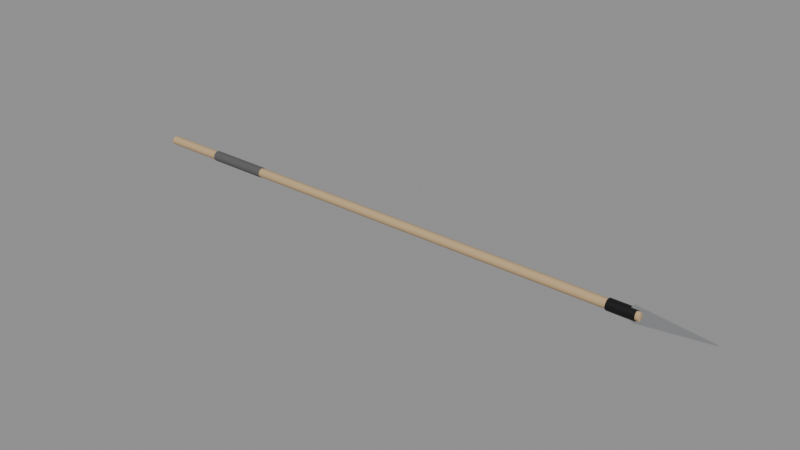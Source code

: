 # Source: SM_Spear.blend  (saved by Blender 5.3.31; exported with 4.5.12 LTS)
import bpy
from mathutils import Matrix  # noqa: F401  (used for matrix-valued properties, if any)

bpy.ops.wm.read_factory_settings(use_empty=True)
scene = bpy.context.scene
scene.name = 'Scene'

# ---- materials (node trees are filled in below, after node groups)
mat_m_lightwood = bpy.data.materials.new('M_LightWood')
mat_m_lightwood.diffuse_color = (0.55, 0.38, 0.2, 1.0)
mat_m_blade = bpy.data.materials.new('M_Blade')
mat_m_blade.diffuse_color = (0.75, 0.76, 0.78, 1.0)
mat_m_darksteel = bpy.data.materials.new('M_DarkSteel')
mat_m_darksteel.diffuse_color = (0.02, 0.02, 0.022, 1.0)
mat_m_fabric = bpy.data.materials.new('M_Fabric')
mat_m_fabric.diffuse_color = (0.1, 0.1, 0.1, 1.0)

# ---- node groups
ng_smooth_by_angle = bpy.data.node_groups.new('Smooth by Angle', 'GeometryNodeTree')
_s = ng_smooth_by_angle.interface.new_socket(name='Mesh', in_out='OUTPUT', socket_type='NodeSocketGeometry')
_s = ng_smooth_by_angle.interface.new_socket(name='Mesh', in_out='INPUT', socket_type='NodeSocketGeometry')
_s = ng_smooth_by_angle.interface.new_socket(name='Angle', in_out='INPUT', socket_type='NodeSocketFloat')
_s.subtype = 'ANGLE'
_s.default_value = 0.5236
_s.min_value = 0.0
_s.max_value = 3.142
_s.description = 'Maximum face angle for smooth edges'
_s = ng_smooth_by_angle.interface.new_socket(name='Ignore Sharpness', in_out='INPUT', socket_type='NodeSocketBool')
_s.force_non_field = True
ng_smooth_by_angle.is_modifier = True
_N = ng_smooth_by_angle.nodes; _L = ng_smooth_by_angle.links
n0 = _N.new('GeometryNodeSetShadeSmooth'); n0.name = 'Set Shade Smooth'; n0.location = (120, -80)
n0.domain = 'EDGE'
n1 = _N.new('GeometryNodeSetShadeSmooth'); n1.name = 'Set Shade Smooth.001'; n1.location = (300, -80)
n2 = _N.new('NodeGroupOutput'); n2.name = 'Group Output'; n2.location = (480, -80)
n3 = _N.new('GeometryNodeInputMeshEdgeAngle'); n3.name = 'Edge Angle'; n3.location = (-440, -240)
n4 = _N.new('NodeGroupInput'); n4.name = 'Group Input'; n4.location = (-80, -80)
n5 = _N.new('GeometryNodeInputEdgeSmooth'); n5.name = 'Is Edge Smooth'; n5.location = (-260, -120)
n6 = _N.new('GeometryNodeInputShadeSmooth'); n6.name = 'Is Shade Smooth'; n6.location = (-440, -397)
n7 = _N.new('FunctionNodeCompare'); n7.name = 'Compare'; n7.location = (-260, -260)
n7.operation = 'LESS_EQUAL'
n8 = _N.new('FunctionNodeBooleanMath'); n8.name = 'Boolean Math.001'; n8.location = (-80, -260)
n9 = _N.new('NodeGroupInput'); n9.name = 'Group Input.001'; n9.location = (-440, -329)
n10 = _N.new('NodeGroupInput'); n10.name = 'Group Input.002'; n10.location = (-259, -189)
n11 = _N.new('FunctionNodeBooleanMath'); n11.name = 'Boolean Math'; n11.location = (-80, -149)
n11.operation = 'OR'
n12 = _N.new('FunctionNodeBooleanMath'); n12.name = 'Boolean Math.002'; n12.location = (-260, -380)
n12.operation = 'OR'
n13 = _N.new('NodeGroupInput'); n13.name = 'Group Input.003'; n13.location = (-440, -460)
_L.new(n3.outputs[0], n7.inputs[0])
_L.new(n1.outputs[0], n2.inputs[0])
_L.new(n9.outputs[1], n7.inputs[1])
_L.new(n7.outputs[0], n8.inputs[0])
_L.new(n4.outputs[0], n0.inputs[0])
_L.new(n0.outputs[0], n1.inputs[0])
_L.new(n8.outputs[0], n0.inputs[2])
_L.new(n10.outputs[2], n11.inputs[1])
_L.new(n5.outputs[0], n11.inputs[0])
_L.new(n11.outputs[0], n0.inputs[1])
_L.new(n13.outputs[2], n12.inputs[1])
_L.new(n6.outputs[0], n12.inputs[0])
_L.new(n12.outputs[0], n8.inputs[1])
n2.is_active_output = True

# ---- material node trees
mat_m_lightwood.use_nodes = True; mat_m_lightwood.node_tree.nodes.clear()
_N = mat_m_lightwood.node_tree.nodes; _L = mat_m_lightwood.node_tree.links
n0 = _N.new('ShaderNodeBsdfPrincipled'); n0.name = 'Principled BSDF'; n0.location = (-200, 100)
n0.inputs[0].default_value = (0.55, 0.38, 0.2, 1.0)
n0.inputs[2].default_value = 0.6
n0.inputs[10].default_value = 0.005
n1 = _N.new('ShaderNodeOutputMaterial'); n1.name = 'Material Output'; n1.location = (200, 100)
_L.new(n0.outputs[0], n1.inputs[0])
n1.is_active_output = True
mat_m_blade.use_nodes = True; mat_m_blade.node_tree.nodes.clear()
_N = mat_m_blade.node_tree.nodes; _L = mat_m_blade.node_tree.links
n0 = _N.new('ShaderNodeBsdfPrincipled'); n0.name = 'Principled BSDF'; n0.location = (-200, 100)
n0.inputs[0].default_value = (0.75, 0.76, 0.78, 1.0)
n0.inputs[1].default_value = 1.0
n0.inputs[2].default_value = 0.2
n0.inputs[10].default_value = 0.005
n1 = _N.new('ShaderNodeOutputMaterial'); n1.name = 'Material Output'; n1.location = (200, 100)
_L.new(n0.outputs[0], n1.inputs[0])
n1.is_active_output = True
mat_m_darksteel.use_nodes = True; mat_m_darksteel.node_tree.nodes.clear()
_N = mat_m_darksteel.node_tree.nodes; _L = mat_m_darksteel.node_tree.links
n0 = _N.new('ShaderNodeBsdfPrincipled'); n0.name = 'Principled BSDF'; n0.location = (-200, 100)
n0.inputs[0].default_value = (0.02, 0.02, 0.022, 1.0)
n0.inputs[1].default_value = 0.7
n0.inputs[2].default_value = 0.55
n0.inputs[10].default_value = 0.005
n1 = _N.new('ShaderNodeOutputMaterial'); n1.name = 'Material Output'; n1.location = (200, 100)
_L.new(n0.outputs[0], n1.inputs[0])
n1.is_active_output = True
mat_m_fabric.use_nodes = True; mat_m_fabric.node_tree.nodes.clear()
_N = mat_m_fabric.node_tree.nodes; _L = mat_m_fabric.node_tree.links
n0 = _N.new('ShaderNodeBsdfPrincipled'); n0.name = 'Principled BSDF'; n0.location = (-200, 100)
n0.inputs[0].default_value = (0.1, 0.1, 0.1, 1.0)
n0.inputs[2].default_value = 1.0
n0.inputs[10].default_value = 0.005
n1 = _N.new('ShaderNodeOutputMaterial'); n1.name = 'Material Output'; n1.location = (200, 100)
_L.new(n0.outputs[0], n1.inputs[0])
n1.is_active_output = True

# ---- meshes
me_sm_spear = bpy.data.meshes.new('SM_Spear')
me_sm_spear.from_pydata([(-0.3, 0.014, 3.715e-08), (1.4, 0.014, -3.715e-08), (-0.3, 0.01212, -0.007), (1.4, 0.01212, -0.007), (-0.3, 0.007, -0.01212), (1.4, 0.007, -0.01212), (-0.3, 0.0, -0.014), (1.4, 0.0, -0.014), (-0.3, -0.007, -0.01212), (1.4, -0.007, -0.01212), (-0.3, -0.01212, -0.007), (1.4, -0.01212, -0.007), (-0.3, -0.014, 3.715e-08), (1.4, -0.014, -3.715e-08), (-0.3, -0.01212, 0.007), (1.4, -0.01212, 0.007), (-0.3, -0.007, 0.01212), (1.4, -0.007, 0.01212), (-0.3, 0.0, 0.014), (1.4, 0.0, 0.014), (-0.3, 0.007, 0.01212), (1.4, 0.007, 0.01212), (-0.3, 0.01212, 0.007), (1.4, 0.01212, 0.007), (1.379, -0.002, -0.02422), (1.381, -0.002, -0.02489), (1.38, -0.003, -0.02394), (1.38, -0.002, -0.02462), (1.38, -0.002499, -0.02415), (1.38, -0.002478, -0.02454), (1.381, -0.002499, -0.02473), (1.38, -0.002, -0.02487), (1.38, -0.002478, -0.02471), (1.38, -0.002866, -0.02405), (1.381, -0.002866, -0.02439), (1.38, -0.002737, -0.02447), (1.599, -0.002, 0.0001129), (1.591, -0.003, -3.553e-15), (1.599, -0.002, -0.0001129), (1.597, -0.002488, 0.0002467), (1.599, -0.002, 2.151e-05), (1.598, -0.002464, 3.899e-05), (1.594, -0.002854, -0.0002054), (1.594, -0.002854, 0.0002054), (1.596, -0.002743, -5.566e-10), (1.599, -0.002, -2.151e-05), (1.597, -0.002488, -0.0002467), (1.598, -0.002464, -3.899e-05), (1.379, -0.002, 0.02422), (1.38, -0.003, 0.02394), (1.381, -0.002, 0.02489), (1.38, -0.002499, 0.02415), (1.38, -0.002, 0.02462), (1.38, -0.002478, 0.02454), (1.381, -0.002866, 0.02439), (1.38, -0.002866, 0.02405), (1.38, -0.002737, 0.02447), (1.38, -0.002, 0.02487), (1.381, -0.002499, 0.02473), (1.38, -0.002478, 0.02471), (1.361, -0.002, -0.0007809), (1.361, -0.003, 0.0), (1.361, -0.002, 0.0007809), (1.361, -0.002499, -0.0006765), (1.36, -0.002, -0.0002866), (1.36, -0.002478, -0.0002018), (1.361, -0.002866, 0.0003899), (1.361, -0.002866, -0.0003899), (1.361, -0.002737, -2.474e-09), (1.36, -0.002, 0.0002866), (1.361, -0.002499, 0.0006765), (1.36, -0.002478, 0.0002018), (1.379, 0.002, -0.02422), (1.38, 0.003, -0.02394), (1.381, 0.002, -0.02489), (1.38, 0.002499, -0.02415), (1.38, 0.002, -0.02462), (1.38, 0.002478, -0.02454), (1.381, 0.002866, -0.02439), (1.38, 0.002866, -0.02405), (1.38, 0.002737, -0.02447), (1.38, 0.002, -0.02487), (1.381, 0.002499, -0.02473), (1.38, 0.002478, -0.02471), (1.599, 0.002, -0.0001129), (1.591, 0.003, -3.553e-15), (1.599, 0.002, 0.0001129), (1.597, 0.002488, -0.0002467), (1.599, 0.002, -2.151e-05), (1.598, 0.002464, -3.899e-05), (1.594, 0.002854, 0.0002054), (1.594, 0.002854, -0.0002054), (1.596, 0.002743, 5.566e-10), (1.599, 0.002, 2.151e-05), (1.597, 0.002488, 0.0002467), (1.598, 0.002464, 3.899e-05), (1.381, 0.002, 0.02489), (1.38, 0.003, 0.02394), (1.379, 0.002, 0.02422), (1.381, 0.002499, 0.02473), (1.38, 0.002, 0.02487), (1.38, 0.002478, 0.02471), (1.38, 0.002866, 0.02405), (1.381, 0.002866, 0.02439), (1.38, 0.002737, 0.02447), (1.38, 0.002, 0.02462), (1.38, 0.002499, 0.02415), (1.38, 0.002478, 0.02454), (1.361, 0.002, -0.0007809), (1.361, 0.002, 0.0007809), (1.361, 0.003, 0.0), (1.36, 0.002, -0.0002866), (1.361, 0.002499, -0.0006765), (1.36, 0.002478, -0.0002018), (1.361, 0.002499, 0.0006765), (1.36, 0.002, 0.0002866), (1.36, 0.002478, 0.0002018), (1.361, 0.002866, -0.0003899), (1.361, 0.002866, 0.0003899), (1.361, 0.002737, 2.445e-09), (1.31, 0.017, 1.748e-09), (1.39, 0.017, -1.748e-09), (1.31, 0.01472, -0.0085), (1.39, 0.01472, -0.0085), (1.31, 0.0085, -0.01472), (1.39, 0.0085, -0.01472), (1.31, 0.0, -0.017), (1.39, 0.0, -0.017), (1.31, -0.0085, -0.01472), (1.39, -0.0085, -0.01472), (1.31, -0.01472, -0.0085), (1.39, -0.01472, -0.0085), (1.31, -0.017, 1.748e-09), (1.39, -0.017, -1.748e-09), (1.31, -0.01472, 0.0085), (1.39, -0.01472, 0.0085), (1.31, -0.0085, 0.01472), (1.39, -0.0085, 0.01472), (1.31, 0.0, 0.017), (1.39, 0.0, 0.017), (1.31, 0.0085, 0.01472), (1.39, 0.0085, 0.01472), (1.31, 0.01472, 0.0085), (1.39, 0.01472, 0.0085), (-0.1, 0.016, 4.371e-09), (0.1, 0.016, -4.371e-09), (-0.1, 0.01386, -0.008), (0.1, 0.01386, -0.008), (-0.1, 0.008, -0.01386), (0.1, 0.008, -0.01386), (-0.1, 0.0, -0.016), (0.1, 0.0, -0.016), (-0.1, -0.008, -0.01386), (0.1, -0.008, -0.01386), (-0.1, -0.01386, -0.008), (0.1, -0.01386, -0.008), (-0.1, -0.016, 4.371e-09), (0.1, -0.016, -4.371e-09), (-0.1, -0.01386, 0.008), (0.1, -0.01386, 0.008), (-0.1, -0.008, 0.01386), (0.1, -0.008, 0.01386), (-0.1, 0.0, 0.016), (0.1, 0.0, 0.016), (-0.1, 0.008, 0.01386), (0.1, 0.008, 0.01386), (-0.1, 0.01386, 0.008), (0.1, 0.01386, 0.008)], [], [(0, 1, 3, 2), (2, 3, 5, 4), (4, 5, 7, 6), (6, 7, 9, 8), (8, 9, 11, 10), (10, 11, 13, 12), (12, 13, 15, 14), (14, 15, 17, 16), (16, 17, 19, 18), (18, 19, 21, 20), (3, 1, 23, 21, 19, 17, 15, 13, 11, 9, 7, 5), (20, 21, 23, 22), (22, 23, 1, 0), (0, 2, 4, 6, 8, 10, 12, 14, 16, 18, 20, 22), (24, 27, 29, 28), (27, 31, 32, 29), (25, 30, 32, 31), (30, 34, 35, 32), (26, 33, 35, 34), (33, 28, 29, 35), (29, 32, 35), (36, 39, 41, 40), (39, 43, 44, 41), (37, 42, 44, 43), (42, 46, 47, 44), (38, 45, 47, 46), (45, 40, 41, 47), (41, 44, 47), (48, 51, 53, 52), (51, 55, 56, 53), (49, 54, 56, 55), (54, 58, 59, 56), (50, 57, 59, 58), (57, 52, 53, 59), (53, 56, 59), (60, 63, 65, 64), (63, 67, 68, 65), (61, 66, 68, 67), (66, 70, 71, 68), (62, 69, 71, 70), (69, 64, 65, 71), (65, 68, 71), (72, 75, 77, 76), (75, 79, 80, 77), (73, 78, 80, 79), (78, 82, 83, 80), (74, 81, 83, 82), (81, 76, 77, 83), (77, 80, 83), (84, 87, 89, 88), (87, 91, 92, 89), (85, 90, 92, 91), (90, 94, 95, 92), (86, 93, 95, 94), (93, 88, 89, 95), (89, 92, 95), (96, 99, 101, 100), (99, 103, 104, 101), (97, 102, 104, 103), (102, 106, 107, 104), (98, 105, 107, 106), (105, 100, 101, 107), (101, 104, 107), (108, 111, 113, 112), (111, 115, 116, 113), (109, 114, 116, 115), (114, 118, 119, 116), (110, 117, 119, 118), (117, 112, 113, 119), (113, 116, 119), (26, 61, 67, 33), (33, 67, 63, 28), (28, 63, 60, 24), (61, 49, 55, 66), (66, 55, 51, 70), (70, 51, 48, 62), (49, 37, 43, 54), (54, 43, 39, 58), (58, 39, 36, 50), (37, 26, 34, 42), (42, 34, 30, 46), (46, 30, 25, 38), (110, 73, 79, 117), (117, 79, 75, 112), (112, 75, 72, 108), (73, 85, 91, 78), (78, 91, 87, 82), (82, 87, 84, 74), (85, 97, 103, 90), (90, 103, 99, 94), (94, 99, 96, 86), (97, 110, 118, 102), (102, 118, 114, 106), (106, 114, 109, 98), (74, 25, 31, 81), (81, 31, 27, 76), (76, 27, 24, 72), (38, 84, 88, 45), (45, 88, 93, 40), (40, 93, 86, 36), (50, 96, 100, 57), (57, 100, 105, 52), (52, 105, 98, 48), (62, 109, 115, 69), (69, 115, 111, 64), (64, 111, 108, 60), (60, 108, 72, 24), (61, 26, 37, 49), (25, 74, 84, 38), (36, 86, 96, 50), (48, 98, 109, 62), (73, 110, 97, 85), (120, 121, 123, 122), (122, 123, 125, 124), (124, 125, 127, 126), (126, 127, 129, 128), (128, 129, 131, 130), (130, 131, 133, 132), (132, 133, 135, 134), (134, 135, 137, 136), (136, 137, 139, 138), (138, 139, 141, 140), (123, 121, 143, 141, 139, 137, 135, 133, 131, 129, 127, 125), (140, 141, 143, 142), (142, 143, 121, 120), (120, 122, 124, 126, 128, 130, 132, 134, 136, 138, 140, 142), (144, 145, 147, 146), (146, 147, 149, 148), (148, 149, 151, 150), (150, 151, 153, 152), (152, 153, 155, 154), (154, 155, 157, 156), (156, 157, 159, 158), (158, 159, 161, 160), (160, 161, 163, 162), (162, 163, 165, 164), (147, 145, 167, 165, 163, 161, 159, 157, 155, 153, 151, 149), (164, 165, 167, 166), (166, 167, 145, 144), (144, 146, 148, 150, 152, 154, 156, 158, 160, 162, 164, 166)])
me_sm_spear.polygons.foreach_set('use_smooth', [True] * 140)
me_sm_spear.polygons.foreach_set('material_index', [0, 0, 0, 0, 0, 0, 0, 0, 0, 0, 0, 0, 0, 0, 1, 1, 1, 1, 1, 1, 1, 1, 1, 1, 1, 1, 1, 1, 1, 1, 1, 1, 1, 1, 1, 1, 1, 1, 1, 1, 1, 1, 1, 1, 1, 1, 1, 1, 1, 1, 1, 1, 1, 1, 1, 1, 1, 1, 1, 1, 1, 1, 1, 1, 1, 1, 1, 1, 1, 1, 1, 1, 1, 1, 1, 1, 1, 1, 1, 1, 1, 1, 1, 1, 1, 1, 1, 1, 1, 1, 1, 1, 1, 1, 1, 1, 1, 1, 1, 1, 1, 1, 1, 1, 1, 1, 1, 1, 1, 1, 1, 1, 2, 2, 2, 2, 2, 2, 2, 2, 2, 2, 2, 2, 2, 2, 3, 3, 3, 3, 3, 3, 3, 3, 3, 3, 3, 3, 3, 3])
_uv = me_sm_spear.uv_layers.new(name='UVMap')
_uv.uv.foreach_set('vector', [-1.5, 1.858e-07, 7.0, -1.858e-07, 7.0, -0.035, -1.5, -0.035, -1.5, -0.035, 7.0, -0.035, 7.0, -0.06062, -1.5, -0.06062, -1.5, 0.035, 7.0, 0.035, 7.0, 0.0, -1.5, 0.0, -1.5, 0.0, 7.0, 0.0, 7.0, -0.035, -1.5, -0.035, -1.5, -0.06062, 7.0, -0.06062, 7.0, -0.035, -1.5, -0.035, -1.5, -0.035, 7.0, -0.035, 7.0, -1.858e-07, -1.5, 1.858e-07, -1.5, 1.858e-07, 7.0, -1.858e-07, 7.0, 0.035, -1.5, 0.035, -1.5, 0.035, 7.0, 0.035, 7.0, 0.06062, -1.5, 0.06062, -1.5, -0.035, 7.0, -0.035, 7.0, 0.0, -1.5, 0.0, -1.5, 0.0, 7.0, 0.0, 7.0, 0.035, -1.5, 0.035, 0.06062, -0.035, 0.07, -1.858e-07, 0.06062, 0.035, 0.035, 0.06062, 0.0, 0.07, -0.035, 0.06062, -0.06062, 0.035, -0.07, -1.858e-07, -0.06062, -0.035, -0.035, -0.06062, 0.0, -0.07, 0.035, -0.06062, -1.5, 0.06062, 7.0, 0.06062, 7.0, 0.035, -1.5, 0.035, -1.5, 0.035, 7.0, 0.035, 7.0, -1.858e-07, -1.5, 1.858e-07, 0.07, 1.858e-07, 0.06062, -0.035, 0.035, -0.06062, 0.0, -0.07, -0.035, -0.06062, -0.06062, -0.035, -0.07, 1.858e-07, -0.06062, 0.035, -0.035, 0.06062, 0.0, 0.07, 0.035, 0.06062, 0.06062, 0.035, 6.897, -0.01, 6.899, -0.01, 6.9, -0.01239, 6.898, -0.0125, 6.899, -0.01, 6.902, -0.01, 6.902, -0.01239, 6.9, -0.01239, 6.905, -0.01, 6.905, -0.0125, 6.902, -0.01239, 6.902, -0.01, 6.905, -0.0125, 6.904, -0.01433, 6.901, -0.01368, 6.902, -0.01239, 6.902, -0.1197, 6.9, -0.1203, 6.901, -0.1224, 6.904, -0.1219, 6.9, -0.1203, 6.898, -0.1208, 6.9, -0.1227, 6.901, -0.1224, 6.9, -0.01239, 6.902, -0.01239, 6.901, -0.01368, 7.995, -0.01, 7.983, -0.01244, 7.99, -0.01232, 7.997, -0.01, 7.983, 0.001234, 7.968, 0.001027, 7.98, -2.783e-09, 7.99, 0.0001949, 7.956, -1.776e-14, 7.968, -0.001027, 7.98, -2.783e-09, 7.968, 0.001027, 7.968, -0.001027, 7.983, -0.001234, 7.99, -0.0001949, 7.98, -2.783e-09, 7.995, -0.01, 7.997, -0.01, 7.99, -0.01232, 7.983, -0.01244, 7.997, -0.0001075, 7.997, 0.0001075, 7.99, 0.0001949, 7.99, -0.0001949, 7.99, 0.0001949, 7.98, -2.783e-09, 7.99, -0.0001949, 6.897, -0.01, 6.898, -0.0125, 6.9, -0.01239, 6.899, -0.01, 6.898, 0.1208, 6.9, 0.1203, 6.901, 0.1224, 6.9, 0.1227, 6.902, 0.1197, 6.904, 0.1219, 6.901, 0.1224, 6.9, 0.1203, 6.904, -0.01433, 6.905, -0.0125, 6.902, -0.01239, 6.901, -0.01368, 6.905, -0.01, 6.902, -0.01, 6.902, -0.01239, 6.905, -0.0125, 6.902, -0.01, 6.899, -0.01, 6.9, -0.01239, 6.902, -0.01239, 6.9, -0.01239, 6.901, -0.01368, 6.902, -0.01239, -0.01, -0.003904, -0.0125, -0.003383, -0.01239, -0.001009, -0.01, -0.001433, -0.0125, -0.003383, -0.01433, -0.00195, -0.01368, -1.237e-08, -0.01239, -0.001009, 6.806, 0.0, 6.805, 0.00195, 6.803, -1.237e-08, 6.805, -0.00195, -0.01433, 0.00195, -0.0125, 0.003383, -0.01239, 0.001009, -0.01368, -1.237e-08, -0.01, 0.003904, -0.01, 0.001433, -0.01239, 0.001009, -0.0125, 0.003383, -0.01, 0.001433, -0.01, -0.001433, -0.01239, -0.001009, -0.01239, 0.001009, -0.01239, -0.001009, -0.01368, -1.237e-08, -0.01239, 0.001009, 6.897, 0.01, 6.898, 0.0125, 6.9, 0.01239, 6.899, 0.01, 6.898, -0.1208, 6.9, -0.1203, 6.901, -0.1224, 6.9, -0.1227, 6.902, -0.1197, 6.904, -0.1219, 6.901, -0.1224, 6.9, -0.1203, 6.904, 0.01433, 6.905, 0.0125, 6.902, 0.01239, 6.901, 0.01368, 6.905, 0.01, 6.902, 0.01, 6.902, 0.01239, 6.905, 0.0125, 6.902, 0.01, 6.899, 0.01, 6.9, 0.01239, 6.902, 0.01239, 6.9, 0.01239, 6.901, 0.01368, 6.902, 0.01239, 7.995, 0.01, 7.983, 0.01244, 7.99, 0.01232, 7.997, 0.01, 7.983, -0.001234, 7.968, -0.001027, 7.98, 2.783e-09, 7.99, -0.0001949, 7.956, -1.776e-14, 7.968, 0.001027, 7.98, 2.783e-09, 7.968, -0.001027, 7.968, 0.001027, 7.983, 0.001234, 7.99, 0.0001949, 7.98, 2.783e-09, 7.995, 0.01, 7.997, 0.01, 7.99, 0.01232, 7.983, 0.01244, 7.997, 0.0001075, 7.997, -0.0001075, 7.99, -0.0001949, 7.99, 0.0001949, 7.99, -0.0001949, 7.98, 2.783e-09, 7.99, 0.0001949, 6.905, 0.01, 6.905, 0.0125, 6.902, 0.01239, 6.902, 0.01, 6.905, 0.0125, 6.904, 0.01433, 6.901, 0.01368, 6.902, 0.01239, 6.902, 0.1197, 6.9, 0.1203, 6.901, 0.1224, 6.904, 0.1219, 6.9, 0.1203, 6.898, 0.1208, 6.9, 0.1227, 6.901, 0.1224, 6.897, 0.01, 6.899, 0.01, 6.9, 0.01239, 6.898, 0.0125, 6.899, 0.01, 6.902, 0.01, 6.902, 0.01239, 6.9, 0.01239, 6.902, 0.01239, 6.901, 0.01368, 6.9, 0.01239, 0.01, -0.003904, 0.01, -0.001433, 0.01239, -0.001009, 0.0125, -0.003383, 0.01, -0.001433, 0.01, 0.001433, 0.01239, 0.001009, 0.01239, -0.001009, 0.01, 0.003904, 0.0125, 0.003383, 0.01239, 0.001009, 0.01, 0.001433, 0.0125, 0.003383, 0.01433, 0.00195, 0.01368, 1.223e-08, 0.01239, 0.001009, 6.806, 0.0, 6.805, -0.00195, 6.803, 1.223e-08, 6.805, 0.00195, 0.01433, -0.00195, 0.0125, -0.003383, 0.01239, -0.001009, 0.01368, 1.223e-08, 0.01239, -0.001009, 0.01239, 0.001009, 0.01368, 1.223e-08, 6.902, -0.1197, 6.806, 0.0, 6.805, -0.00195, 6.9, -0.1203, 6.9, -0.1203, 6.805, -0.00195, 6.804, -0.003383, 6.898, -0.1208, -0.0125, -0.1208, -0.0125, -0.003383, -0.01, -0.003904, -0.01, -0.1211, 6.806, 0.0, 6.902, 0.1197, 6.9, 0.1203, 6.805, 0.00195, 6.805, 0.00195, 6.9, 0.1203, 6.898, 0.1208, 6.804, 0.003383, -0.0125, 0.003383, -0.0125, 0.1208, -0.01, 0.1211, -0.01, 0.003904, 6.902, 0.1197, 7.956, -1.776e-14, 7.968, 0.001027, 6.904, 0.1219, 6.904, 0.1219, 7.968, 0.001027, 7.983, 0.001234, 6.905, 0.1237, 6.905, -0.0125, 7.983, -0.01244, 7.995, -0.01, 6.905, -0.01, 7.956, -1.776e-14, 6.902, -0.1197, 6.904, -0.1219, 7.968, -0.001027, 7.968, -0.001027, 6.904, -0.1219, 6.905, -0.1237, 7.983, -0.001234, 7.983, -0.01244, 6.905, -0.0125, 6.905, -0.01, 7.995, -0.01, 6.806, 0.0, 6.902, -0.1197, 6.9, -0.1203, 6.805, -0.00195, 6.805, -0.00195, 6.9, -0.1203, 6.898, -0.1208, 6.804, -0.003383, 0.0125, -0.003383, 0.0125, -0.1208, 0.01, -0.1211, 0.01, -0.003904, 6.902, -0.1197, 7.956, -1.776e-14, 7.968, -0.001027, 6.904, -0.1219, 6.904, -0.1219, 7.968, -0.001027, 7.983, -0.001234, 6.905, -0.1237, 6.905, 0.0125, 7.983, 0.01244, 7.995, 0.01, 6.905, 0.01, 7.956, -1.776e-14, 6.902, 0.1197, 6.904, 0.1219, 7.968, 0.001027, 7.968, 0.001027, 6.904, 0.1219, 6.905, 0.1237, 7.983, 0.001234, 7.983, 0.01244, 6.905, 0.0125, 6.905, 0.01, 7.995, 0.01, 6.902, 0.1197, 6.806, 0.0, 6.805, 0.00195, 6.9, 0.1203, 6.9, 0.1203, 6.805, 0.00195, 6.804, 0.003383, 6.898, 0.1208, 0.0125, 0.1208, 0.0125, 0.003383, 0.01, 0.003904, 0.01, 0.1211, 6.905, 0.01, 6.905, -0.01, 6.902, -0.01, 6.902, 0.01, 6.902, 0.01, 6.902, -0.01, 6.899, -0.01, 6.899, 0.01, 6.899, 0.01, 6.899, -0.01, 6.897, -0.01, 6.897, 0.01, 7.995, -0.01, 7.995, 0.01, 7.997, 0.01, 7.997, -0.01, -0.01, -0.0001075, 0.01, -0.0001075, 0.01, 0.0001075, -0.01, 0.0001075, 7.997, -0.01, 7.997, 0.01, 7.995, 0.01, 7.995, -0.01, 6.905, -0.01, 6.905, 0.01, 6.902, 0.01, 6.902, -0.01, 6.902, -0.01, 6.902, 0.01, 6.899, 0.01, 6.899, -0.01, 6.899, -0.01, 6.899, 0.01, 6.897, 0.01, 6.897, -0.01, -0.01, 0.003904, 0.01, 0.003904, 0.01, 0.001433, -0.01, 0.001433, -0.01, 0.001433, 0.01, 0.001433, 0.01, -0.001433, -0.01, -0.001433, -0.01, -0.001433, 0.01, -0.001433, 0.01, -0.003904, -0.01, -0.003904, -0.01, -0.003904, 0.01, -0.003904, 0.01, -0.1211, -0.01, -0.1211, 6.806, 0.0, 6.902, -0.1197, 7.956, -1.776e-14, 6.902, 0.1197, 6.905, -0.01, 6.905, 0.01, 7.995, 0.01, 7.995, -0.01, 7.995, -0.01, 7.995, 0.01, 6.905, 0.01, 6.905, -0.01, -0.01, 0.1211, 0.01, 0.1211, 0.01, 0.003904, -0.01, 0.003904, 6.902, -0.1197, 6.806, 0.0, 6.902, 0.1197, 7.956, -1.776e-14, 6.55, 8.742e-09, 6.95, -8.742e-09, 6.95, -0.0425, 6.55, -0.0425, 6.55, -0.0425, 6.95, -0.0425, 6.95, -0.07361, 6.55, -0.07361, 6.55, 0.0425, 6.95, 0.0425, 6.95, 0.0, 6.55, 0.0, 6.55, 0.0, 6.95, 0.0, 6.95, -0.0425, 6.55, -0.0425, 6.55, -0.07361, 6.95, -0.07361, 6.95, -0.0425, 6.55, -0.0425, 6.55, -0.0425, 6.95, -0.0425, 6.95, -8.742e-09, 6.55, 8.742e-09, 6.55, 8.742e-09, 6.95, -8.742e-09, 6.95, 0.0425, 6.55, 0.0425, 6.55, 0.0425, 6.95, 0.0425, 6.95, 0.07361, 6.55, 0.07361, 6.55, -0.0425, 6.95, -0.0425, 6.95, 0.0, 6.55, 0.0, 6.55, 0.0, 6.95, 0.0, 6.95, 0.0425, 6.55, 0.0425, 0.07361, -0.0425, 0.085, -8.742e-09, 0.07361, 0.0425, 0.0425, 0.07361, 0.0, 0.085, -0.0425, 0.07361, -0.07361, 0.0425, -0.085, -8.742e-09, -0.07361, -0.0425, -0.0425, -0.07361, 0.0, -0.085, 0.0425, -0.07361, 6.55, 0.07361, 6.95, 0.07361, 6.95, 0.0425, 6.55, 0.0425, 6.55, 0.0425, 6.95, 0.0425, 6.95, -8.742e-09, 6.55, 8.742e-09, 0.085, 8.742e-09, 0.07361, -0.0425, 0.0425, -0.07361, 0.0, -0.085, -0.0425, -0.07361, -0.07361, -0.0425, -0.085, 8.742e-09, -0.07361, 0.0425, -0.0425, 0.07361, 0.0, 0.085, 0.0425, 0.07361, 0.07361, 0.0425, -0.5, 2.186e-08, 0.5, -2.186e-08, 0.5, -0.04, -0.5, -0.04, -0.5, -0.04, 0.5, -0.04, 0.5, -0.06928, -0.5, -0.06928, -0.5, 0.04, 0.5, 0.04, 0.5, 0.0, -0.5, 0.0, -0.5, 0.0, 0.5, 0.0, 0.5, -0.04, -0.5, -0.04, -0.5, -0.06928, 0.5, -0.06928, 0.5, -0.04, -0.5, -0.04, -0.5, -0.04, 0.5, -0.04, 0.5, -2.186e-08, -0.5, 2.186e-08, -0.5, 2.186e-08, 0.5, -2.186e-08, 0.5, 0.04, -0.5, 0.04, -0.5, 0.04, 0.5, 0.04, 0.5, 0.06928, -0.5, 0.06928, -0.5, -0.04, 0.5, -0.04, 0.5, 0.0, -0.5, 0.0, -0.5, 0.0, 0.5, 0.0, 0.5, 0.04, -0.5, 0.04, 0.06928, -0.04, 0.08, -2.186e-08, 0.06928, 0.04, 0.04, 0.06928, 0.0, 0.08, -0.04, 0.06928, -0.06928, 0.04, -0.08, -2.186e-08, -0.06928, -0.04, -0.04, -0.06928, 0.0, -0.08, 0.04, -0.06928, -0.5, 0.06928, 0.5, 0.06928, 0.5, 0.04, -0.5, 0.04, -0.5, 0.04, 0.5, 0.04, 0.5, -2.186e-08, -0.5, 2.186e-08, 0.08, 2.186e-08, 0.06928, -0.04, 0.04, -0.06928, 0.0, -0.08, -0.04, -0.06928, -0.06928, -0.04, -0.08, 2.186e-08, -0.06928, 0.04, -0.04, 0.06928, 0.0, 0.08, 0.04, 0.06928, 0.06928, 0.04])
me_sm_spear.materials.append(mat_m_lightwood)
me_sm_spear.materials.append(mat_m_blade)
me_sm_spear.materials.append(mat_m_darksteel)
me_sm_spear.materials.append(mat_m_fabric)
me_sm_spear.update()

# ---- objects
ob_sm_spear = bpy.data.objects.new('SM_Spear', me_sm_spear)

# ---- transforms, parenting, visibility, modifiers, constraints
ob_sm_spear.location = (0.0, 0.0, 0.0)
_m = ob_sm_spear.modifiers.new('Smooth by Angle', 'NODES')
_m.node_group = ng_smooth_by_angle
_gi = [s.identifier for s in ng_smooth_by_angle.interface.items_tree if s.item_type == 'SOCKET' and s.in_out == 'INPUT']
_m[_gi[1]] = 0.6109  # 'Angle'
_m.use_pin_to_last = True
_m.show_group_selector = False

# ---- collection membership
scene.collection.objects.link(ob_sm_spear)

# ---- scene / render settings (as saved in the file)
scene.frame_start = 1; scene.frame_end = 250; scene.frame_set(1)
scene.render.engine = 'BLENDER_EEVEE_NEXT'
scene.render.bake_bias = 0.0
scene.render.bake_samples = 0
scene.render.compositor_device = 'GPU'
scene.eevee.use_volume_custom_range = False
scene.eevee.fast_gi_thickness_near = 0.1
scene.eevee.fast_gi_thickness_far = 0.0
scene.eevee.ray_tracing_options.screen_trace_thickness = 0.1
bpy.context.view_layer.update()

# ---- added for rendering (the .blend has no active camera and no usable light): camera, sun + grey world if the file has none
cam_auto = bpy.data.cameras.new('AutoCamera')
cam_auto.lens = 50.0
cam_auto.sensor_width = 36.0
cam_auto.clip_end = 1000.0
ob_auto_camera = bpy.data.objects.new('AutoCamera', cam_auto)
scene.collection.objects.link(ob_auto_camera)
ob_auto_camera.location = (2.40793, -2.10989, 1.40659)
ob_auto_camera.rotation_euler = (1.09748, -7.21219e-08, 0.694738)
scene.camera = ob_auto_camera
light_auto_sun = bpy.data.lights.new('AutoSun', 'SUN')
light_auto_sun.energy = 3.0
light_auto_sun.angle = 0.0523599
ob_auto_sun = bpy.data.objects.new('AutoSun', light_auto_sun)
scene.collection.objects.link(ob_auto_sun)
ob_auto_sun.rotation_euler = (0.872665, 0.174533, 0.523599)
if scene.world is None:
    world_auto = bpy.data.worlds.new('AutoWorld')
    world_auto.color = (0.3, 0.3, 0.3)
    scene.world = world_auto
bpy.context.view_layer.update()
